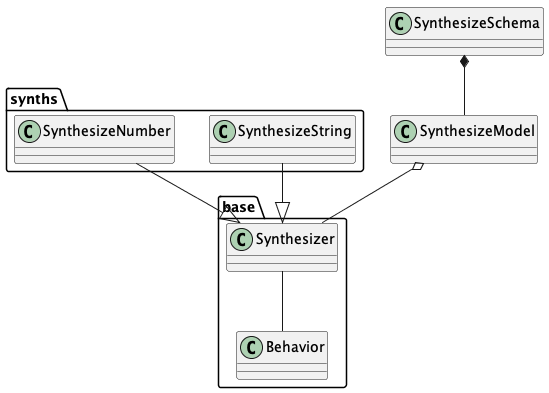

The diagram above was rendered by PlantUML. Its source (embedded in the PNG):
@startuml
package "synths" {
    class SynthesizeString
    class SynthesizeNumber
}
package "base" {
    class Synthesizer
    class Behavior

    Synthesizer -- Behavior
}
class SynthesizeModel
class SynthesizeSchema

SynthesizeSchema *-- SynthesizeModel
SynthesizeModel o-- base.Synthesizer

SynthesizeString --|> base.Synthesizer
SynthesizeNumber --|> base.Synthesizer
@enduml